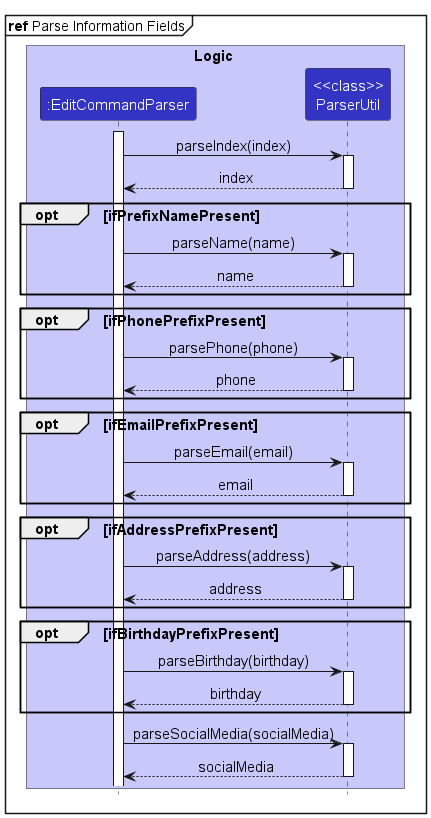

The diagram above was rendered by PlantUML. Its source (embedded in the PNG):
@startuml
!include style.puml
mainframe **ref** Parse Information Fields

skinparam defaultFontSize 15
skinparam titleFontSize 15

box Logic LOGIC_COLOR_T1
participant ":EditCommandParser" as EditCommandParser LOGIC_COLOR
participant "<<class>>\nParserUtil" as ParserUtil LOGIC_COLOR
end box
box

activate EditCommandParser

EditCommandParser->ParserUtil:parseIndex(index)
activate ParserUtil
return index

opt ifPrefixNamePresent
EditCommandParser->ParserUtil:parseName(name)
activate ParserUtil
return name
end
opt ifPhonePrefixPresent
    EditCommandParser->ParserUtil:parsePhone(phone)
    activate ParserUtil
    return phone
end
opt ifEmailPrefixPresent
    EditCommandParser->ParserUtil:parseEmail(email)
    activate ParserUtil
    return email
end
opt ifAddressPrefixPresent
    EditCommandParser->ParserUtil:parseAddress(address)
    activate ParserUtil
    return address
end
opt ifBirthdayPrefixPresent
    EditCommandParser->ParserUtil:parseBirthday(birthday)
    activate ParserUtil
    return birthday
end
EditCommandParser->ParserUtil:parseSocialMedia(socialMedia)
activate ParserUtil
return socialMedia
@enduml